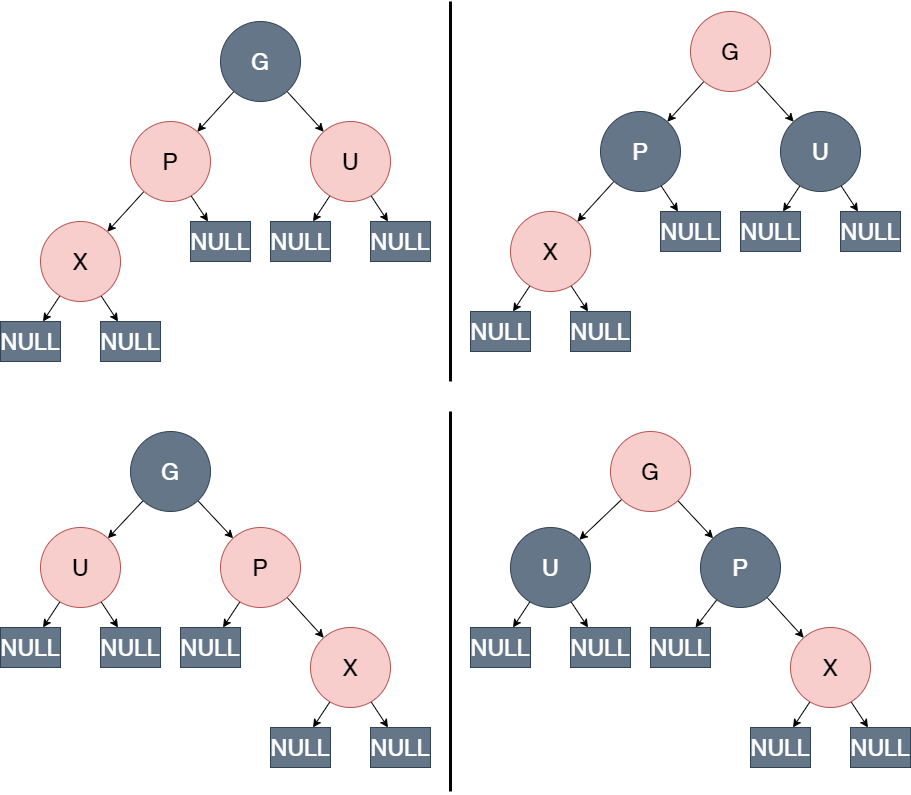

The diagram above was exported from draw.io. Its source (the exported page's mxGraphModel, read from the mxfile embedded in the PNG):
<mxGraphModel dx="2176" dy="1702" grid="1" gridSize="10" guides="1" tooltips="1" connect="1" arrows="1" fold="1" page="1" pageScale="1" pageWidth="1169" pageHeight="827" math="0" shadow="0">
  <root>
    <mxCell id="gZxUtQTHlmlUHCuWN5oK-0" />
    <mxCell id="gZxUtQTHlmlUHCuWN5oK-1" parent="gZxUtQTHlmlUHCuWN5oK-0" />
    <mxCell id="-dSNuFxvdsSxauxGhIXK-4" style="rounded=0;orthogonalLoop=1;jettySize=auto;html=1;fontSize=23;endArrow=classic;endFill=1;strokeWidth=1;" parent="gZxUtQTHlmlUHCuWN5oK-1" source="-dSNuFxvdsSxauxGhIXK-0" target="-dSNuFxvdsSxauxGhIXK-1" edge="1">
      <mxGeometry relative="1" as="geometry" />
    </mxCell>
    <mxCell id="-dSNuFxvdsSxauxGhIXK-5" style="edgeStyle=none;rounded=0;orthogonalLoop=1;jettySize=auto;html=1;fontSize=23;endArrow=classic;endFill=1;strokeWidth=1;" parent="gZxUtQTHlmlUHCuWN5oK-1" source="-dSNuFxvdsSxauxGhIXK-0" target="-dSNuFxvdsSxauxGhIXK-2" edge="1">
      <mxGeometry relative="1" as="geometry" />
    </mxCell>
    <mxCell id="-dSNuFxvdsSxauxGhIXK-0" value="G" style="ellipse;whiteSpace=wrap;html=1;aspect=fixed;fontSize=23;fillColor=#647687;fontColor=#ffffff;strokeColor=#314354;" parent="gZxUtQTHlmlUHCuWN5oK-1" vertex="1">
      <mxGeometry x="240" y="40" width="80" height="80" as="geometry" />
    </mxCell>
    <mxCell id="ab6qWIFniQdOo09dj0M1-7" style="edgeStyle=none;rounded=0;orthogonalLoop=1;jettySize=auto;html=1;fontSize=23;endArrow=classic;endFill=1;strokeWidth=1;" parent="gZxUtQTHlmlUHCuWN5oK-1" source="-dSNuFxvdsSxauxGhIXK-1" target="ab6qWIFniQdOo09dj0M1-1" edge="1">
      <mxGeometry relative="1" as="geometry" />
    </mxCell>
    <mxCell id="ab6qWIFniQdOo09dj0M1-8" style="edgeStyle=none;rounded=0;orthogonalLoop=1;jettySize=auto;html=1;fontSize=23;endArrow=classic;endFill=1;strokeWidth=1;" parent="gZxUtQTHlmlUHCuWN5oK-1" source="-dSNuFxvdsSxauxGhIXK-1" target="ab6qWIFniQdOo09dj0M1-2" edge="1">
      <mxGeometry relative="1" as="geometry" />
    </mxCell>
    <mxCell id="-dSNuFxvdsSxauxGhIXK-1" value="U" style="ellipse;whiteSpace=wrap;html=1;aspect=fixed;fontSize=23;fillColor=#f8cecc;strokeColor=#b85450;" parent="gZxUtQTHlmlUHCuWN5oK-1" vertex="1">
      <mxGeometry x="330" y="140" width="80" height="80" as="geometry" />
    </mxCell>
    <mxCell id="-dSNuFxvdsSxauxGhIXK-6" style="edgeStyle=none;rounded=0;orthogonalLoop=1;jettySize=auto;html=1;fontSize=23;endArrow=classic;endFill=1;strokeWidth=1;" parent="gZxUtQTHlmlUHCuWN5oK-1" source="-dSNuFxvdsSxauxGhIXK-2" target="-dSNuFxvdsSxauxGhIXK-3" edge="1">
      <mxGeometry relative="1" as="geometry" />
    </mxCell>
    <mxCell id="-dSNuFxvdsSxauxGhIXK-7" style="edgeStyle=none;rounded=0;orthogonalLoop=1;jettySize=auto;html=1;fontSize=23;endArrow=classic;endFill=1;strokeWidth=1;" parent="gZxUtQTHlmlUHCuWN5oK-1" source="-dSNuFxvdsSxauxGhIXK-2" target="ab6qWIFniQdOo09dj0M1-0" edge="1">
      <mxGeometry relative="1" as="geometry">
        <mxPoint x="290" y="280" as="targetPoint" />
      </mxGeometry>
    </mxCell>
    <mxCell id="-dSNuFxvdsSxauxGhIXK-2" value="P" style="ellipse;whiteSpace=wrap;html=1;aspect=fixed;fontSize=23;fillColor=#f8cecc;strokeColor=#b85450;" parent="gZxUtQTHlmlUHCuWN5oK-1" vertex="1">
      <mxGeometry x="150" y="140" width="80" height="80" as="geometry" />
    </mxCell>
    <mxCell id="ab6qWIFniQdOo09dj0M1-5" style="edgeStyle=none;rounded=0;orthogonalLoop=1;jettySize=auto;html=1;fontSize=23;endArrow=classic;endFill=1;strokeWidth=1;" parent="gZxUtQTHlmlUHCuWN5oK-1" source="-dSNuFxvdsSxauxGhIXK-3" target="ab6qWIFniQdOo09dj0M1-3" edge="1">
      <mxGeometry relative="1" as="geometry" />
    </mxCell>
    <mxCell id="ab6qWIFniQdOo09dj0M1-6" style="edgeStyle=none;rounded=0;orthogonalLoop=1;jettySize=auto;html=1;fontSize=23;endArrow=classic;endFill=1;strokeWidth=1;" parent="gZxUtQTHlmlUHCuWN5oK-1" source="-dSNuFxvdsSxauxGhIXK-3" target="ab6qWIFniQdOo09dj0M1-4" edge="1">
      <mxGeometry relative="1" as="geometry" />
    </mxCell>
    <mxCell id="-dSNuFxvdsSxauxGhIXK-3" value="X" style="ellipse;whiteSpace=wrap;html=1;aspect=fixed;fontSize=23;fillColor=#f8cecc;strokeColor=#b85450;" parent="gZxUtQTHlmlUHCuWN5oK-1" vertex="1">
      <mxGeometry x="60" y="240" width="80" height="80" as="geometry" />
    </mxCell>
    <mxCell id="ab6qWIFniQdOo09dj0M1-0" value="NULL" style="rounded=0;whiteSpace=wrap;html=1;fillColor=#647687;fontColor=#ffffff;strokeColor=#314354;fontSize=23;" parent="gZxUtQTHlmlUHCuWN5oK-1" vertex="1">
      <mxGeometry x="210" y="240" width="60" height="40" as="geometry" />
    </mxCell>
    <mxCell id="ab6qWIFniQdOo09dj0M1-1" value="NULL" style="rounded=0;whiteSpace=wrap;html=1;fillColor=#647687;fontColor=#ffffff;strokeColor=#314354;fontSize=23;" parent="gZxUtQTHlmlUHCuWN5oK-1" vertex="1">
      <mxGeometry x="290" y="240" width="60" height="40" as="geometry" />
    </mxCell>
    <mxCell id="ab6qWIFniQdOo09dj0M1-2" value="NULL" style="rounded=0;whiteSpace=wrap;html=1;fillColor=#647687;fontColor=#ffffff;strokeColor=#314354;fontSize=23;" parent="gZxUtQTHlmlUHCuWN5oK-1" vertex="1">
      <mxGeometry x="390" y="240" width="60" height="40" as="geometry" />
    </mxCell>
    <mxCell id="ab6qWIFniQdOo09dj0M1-3" value="NULL" style="rounded=0;whiteSpace=wrap;html=1;fillColor=#647687;fontColor=#ffffff;strokeColor=#314354;fontSize=23;" parent="gZxUtQTHlmlUHCuWN5oK-1" vertex="1">
      <mxGeometry x="120" y="340" width="60" height="40" as="geometry" />
    </mxCell>
    <mxCell id="ab6qWIFniQdOo09dj0M1-4" value="NULL" style="rounded=0;whiteSpace=wrap;html=1;fillColor=#647687;fontColor=#ffffff;strokeColor=#314354;fontSize=23;" parent="gZxUtQTHlmlUHCuWN5oK-1" vertex="1">
      <mxGeometry x="20" y="340" width="60" height="40" as="geometry" />
    </mxCell>
    <mxCell id="pAYFlwTTc1uaFqVSpeta-0" style="rounded=0;orthogonalLoop=1;jettySize=auto;html=1;fontSize=23;endArrow=classic;endFill=1;strokeWidth=1;" parent="gZxUtQTHlmlUHCuWN5oK-1" source="pAYFlwTTc1uaFqVSpeta-2" target="pAYFlwTTc1uaFqVSpeta-5" edge="1">
      <mxGeometry relative="1" as="geometry" />
    </mxCell>
    <mxCell id="pAYFlwTTc1uaFqVSpeta-1" style="edgeStyle=none;rounded=0;orthogonalLoop=1;jettySize=auto;html=1;fontSize=23;endArrow=classic;endFill=1;strokeWidth=1;" parent="gZxUtQTHlmlUHCuWN5oK-1" source="pAYFlwTTc1uaFqVSpeta-2" target="pAYFlwTTc1uaFqVSpeta-8" edge="1">
      <mxGeometry relative="1" as="geometry" />
    </mxCell>
    <mxCell id="pAYFlwTTc1uaFqVSpeta-2" value="G" style="ellipse;whiteSpace=wrap;html=1;aspect=fixed;fontSize=23;fillColor=#647687;fontColor=#ffffff;strokeColor=#314354;" parent="gZxUtQTHlmlUHCuWN5oK-1" vertex="1">
      <mxGeometry x="150" y="450" width="80" height="80" as="geometry" />
    </mxCell>
    <mxCell id="pAYFlwTTc1uaFqVSpeta-3" style="edgeStyle=none;rounded=0;orthogonalLoop=1;jettySize=auto;html=1;fontSize=23;endArrow=classic;endFill=1;strokeWidth=1;" parent="gZxUtQTHlmlUHCuWN5oK-1" source="pAYFlwTTc1uaFqVSpeta-5" target="pAYFlwTTc1uaFqVSpeta-13" edge="1">
      <mxGeometry relative="1" as="geometry" />
    </mxCell>
    <mxCell id="pAYFlwTTc1uaFqVSpeta-4" style="edgeStyle=none;rounded=0;orthogonalLoop=1;jettySize=auto;html=1;fontSize=23;endArrow=classic;endFill=1;strokeWidth=1;" parent="gZxUtQTHlmlUHCuWN5oK-1" source="pAYFlwTTc1uaFqVSpeta-5" target="pAYFlwTTc1uaFqVSpeta-14" edge="1">
      <mxGeometry relative="1" as="geometry" />
    </mxCell>
    <mxCell id="pAYFlwTTc1uaFqVSpeta-5" value="U" style="ellipse;whiteSpace=wrap;html=1;aspect=fixed;fontSize=23;fillColor=#f8cecc;strokeColor=#b85450;" parent="gZxUtQTHlmlUHCuWN5oK-1" vertex="1">
      <mxGeometry x="60" y="546" width="80" height="80" as="geometry" />
    </mxCell>
    <mxCell id="pAYFlwTTc1uaFqVSpeta-6" style="edgeStyle=none;rounded=0;orthogonalLoop=1;jettySize=auto;html=1;fontSize=23;endArrow=classic;endFill=1;strokeWidth=1;" parent="gZxUtQTHlmlUHCuWN5oK-1" source="pAYFlwTTc1uaFqVSpeta-8" target="pAYFlwTTc1uaFqVSpeta-11" edge="1">
      <mxGeometry relative="1" as="geometry" />
    </mxCell>
    <mxCell id="pAYFlwTTc1uaFqVSpeta-7" style="edgeStyle=none;rounded=0;orthogonalLoop=1;jettySize=auto;html=1;fontSize=23;endArrow=classic;endFill=1;strokeWidth=1;" parent="gZxUtQTHlmlUHCuWN5oK-1" source="pAYFlwTTc1uaFqVSpeta-8" target="pAYFlwTTc1uaFqVSpeta-12" edge="1">
      <mxGeometry relative="1" as="geometry">
        <mxPoint x="380" y="686" as="targetPoint" />
      </mxGeometry>
    </mxCell>
    <mxCell id="pAYFlwTTc1uaFqVSpeta-8" value="P" style="ellipse;whiteSpace=wrap;html=1;aspect=fixed;fontSize=23;fillColor=#f8cecc;strokeColor=#b85450;" parent="gZxUtQTHlmlUHCuWN5oK-1" vertex="1">
      <mxGeometry x="240" y="546" width="80" height="80" as="geometry" />
    </mxCell>
    <mxCell id="pAYFlwTTc1uaFqVSpeta-9" style="edgeStyle=none;rounded=0;orthogonalLoop=1;jettySize=auto;html=1;fontSize=23;endArrow=classic;endFill=1;strokeWidth=1;" parent="gZxUtQTHlmlUHCuWN5oK-1" source="pAYFlwTTc1uaFqVSpeta-11" target="pAYFlwTTc1uaFqVSpeta-15" edge="1">
      <mxGeometry relative="1" as="geometry" />
    </mxCell>
    <mxCell id="pAYFlwTTc1uaFqVSpeta-10" style="edgeStyle=none;rounded=0;orthogonalLoop=1;jettySize=auto;html=1;fontSize=23;endArrow=classic;endFill=1;strokeWidth=1;" parent="gZxUtQTHlmlUHCuWN5oK-1" source="pAYFlwTTc1uaFqVSpeta-11" target="pAYFlwTTc1uaFqVSpeta-16" edge="1">
      <mxGeometry relative="1" as="geometry" />
    </mxCell>
    <mxCell id="pAYFlwTTc1uaFqVSpeta-11" value="X" style="ellipse;whiteSpace=wrap;html=1;aspect=fixed;fontSize=23;fillColor=#f8cecc;strokeColor=#b85450;" parent="gZxUtQTHlmlUHCuWN5oK-1" vertex="1">
      <mxGeometry x="330" y="646" width="80" height="80" as="geometry" />
    </mxCell>
    <mxCell id="pAYFlwTTc1uaFqVSpeta-12" value="NULL" style="rounded=0;whiteSpace=wrap;html=1;fillColor=#647687;fontColor=#ffffff;strokeColor=#314354;fontSize=23;" parent="gZxUtQTHlmlUHCuWN5oK-1" vertex="1">
      <mxGeometry x="200" y="646" width="60" height="40" as="geometry" />
    </mxCell>
    <mxCell id="pAYFlwTTc1uaFqVSpeta-13" value="NULL" style="rounded=0;whiteSpace=wrap;html=1;fillColor=#647687;fontColor=#ffffff;strokeColor=#314354;fontSize=23;" parent="gZxUtQTHlmlUHCuWN5oK-1" vertex="1">
      <mxGeometry x="20" y="646" width="60" height="40" as="geometry" />
    </mxCell>
    <mxCell id="pAYFlwTTc1uaFqVSpeta-14" value="NULL" style="rounded=0;whiteSpace=wrap;html=1;fillColor=#647687;fontColor=#ffffff;strokeColor=#314354;fontSize=23;" parent="gZxUtQTHlmlUHCuWN5oK-1" vertex="1">
      <mxGeometry x="120" y="646" width="60" height="40" as="geometry" />
    </mxCell>
    <mxCell id="pAYFlwTTc1uaFqVSpeta-15" value="NULL" style="rounded=0;whiteSpace=wrap;html=1;fillColor=#647687;fontColor=#ffffff;strokeColor=#314354;fontSize=23;" parent="gZxUtQTHlmlUHCuWN5oK-1" vertex="1">
      <mxGeometry x="390" y="746" width="60" height="40" as="geometry" />
    </mxCell>
    <mxCell id="pAYFlwTTc1uaFqVSpeta-16" value="NULL" style="rounded=0;whiteSpace=wrap;html=1;fillColor=#647687;fontColor=#ffffff;strokeColor=#314354;fontSize=23;" parent="gZxUtQTHlmlUHCuWN5oK-1" vertex="1">
      <mxGeometry x="290" y="746" width="60" height="40" as="geometry" />
    </mxCell>
    <mxCell id="pAYFlwTTc1uaFqVSpeta-17" style="rounded=0;orthogonalLoop=1;jettySize=auto;html=1;fontSize=23;endArrow=classic;endFill=1;strokeWidth=1;" parent="gZxUtQTHlmlUHCuWN5oK-1" source="pAYFlwTTc1uaFqVSpeta-19" target="pAYFlwTTc1uaFqVSpeta-22" edge="1">
      <mxGeometry relative="1" as="geometry" />
    </mxCell>
    <mxCell id="pAYFlwTTc1uaFqVSpeta-18" style="edgeStyle=none;rounded=0;orthogonalLoop=1;jettySize=auto;html=1;fontSize=23;endArrow=classic;endFill=1;strokeWidth=1;" parent="gZxUtQTHlmlUHCuWN5oK-1" source="pAYFlwTTc1uaFqVSpeta-19" target="pAYFlwTTc1uaFqVSpeta-25" edge="1">
      <mxGeometry relative="1" as="geometry" />
    </mxCell>
    <mxCell id="pAYFlwTTc1uaFqVSpeta-19" value="G" style="ellipse;whiteSpace=wrap;html=1;aspect=fixed;fontSize=23;fillColor=#f8cecc;strokeColor=#b85450;" parent="gZxUtQTHlmlUHCuWN5oK-1" vertex="1">
      <mxGeometry x="710" y="30" width="80" height="80" as="geometry" />
    </mxCell>
    <mxCell id="pAYFlwTTc1uaFqVSpeta-20" style="edgeStyle=none;rounded=0;orthogonalLoop=1;jettySize=auto;html=1;fontSize=23;endArrow=classic;endFill=1;strokeWidth=1;" parent="gZxUtQTHlmlUHCuWN5oK-1" source="pAYFlwTTc1uaFqVSpeta-22" target="pAYFlwTTc1uaFqVSpeta-30" edge="1">
      <mxGeometry relative="1" as="geometry" />
    </mxCell>
    <mxCell id="pAYFlwTTc1uaFqVSpeta-21" style="edgeStyle=none;rounded=0;orthogonalLoop=1;jettySize=auto;html=1;fontSize=23;endArrow=classic;endFill=1;strokeWidth=1;" parent="gZxUtQTHlmlUHCuWN5oK-1" source="pAYFlwTTc1uaFqVSpeta-22" target="pAYFlwTTc1uaFqVSpeta-31" edge="1">
      <mxGeometry relative="1" as="geometry" />
    </mxCell>
    <mxCell id="pAYFlwTTc1uaFqVSpeta-22" value="U" style="ellipse;whiteSpace=wrap;html=1;aspect=fixed;fontSize=23;fillColor=#647687;strokeColor=#314354;fontColor=#ffffff;" parent="gZxUtQTHlmlUHCuWN5oK-1" vertex="1">
      <mxGeometry x="800" y="130" width="80" height="80" as="geometry" />
    </mxCell>
    <mxCell id="pAYFlwTTc1uaFqVSpeta-23" style="edgeStyle=none;rounded=0;orthogonalLoop=1;jettySize=auto;html=1;fontSize=23;endArrow=classic;endFill=1;strokeWidth=1;" parent="gZxUtQTHlmlUHCuWN5oK-1" source="pAYFlwTTc1uaFqVSpeta-25" target="pAYFlwTTc1uaFqVSpeta-28" edge="1">
      <mxGeometry relative="1" as="geometry" />
    </mxCell>
    <mxCell id="pAYFlwTTc1uaFqVSpeta-24" style="edgeStyle=none;rounded=0;orthogonalLoop=1;jettySize=auto;html=1;fontSize=23;endArrow=classic;endFill=1;strokeWidth=1;" parent="gZxUtQTHlmlUHCuWN5oK-1" source="pAYFlwTTc1uaFqVSpeta-25" target="pAYFlwTTc1uaFqVSpeta-29" edge="1">
      <mxGeometry relative="1" as="geometry">
        <mxPoint x="760" y="270" as="targetPoint" />
      </mxGeometry>
    </mxCell>
    <mxCell id="pAYFlwTTc1uaFqVSpeta-25" value="P" style="ellipse;whiteSpace=wrap;html=1;aspect=fixed;fontSize=23;fillColor=#647687;strokeColor=#314354;fontColor=#ffffff;" parent="gZxUtQTHlmlUHCuWN5oK-1" vertex="1">
      <mxGeometry x="620" y="130" width="80" height="80" as="geometry" />
    </mxCell>
    <mxCell id="pAYFlwTTc1uaFqVSpeta-26" style="edgeStyle=none;rounded=0;orthogonalLoop=1;jettySize=auto;html=1;fontSize=23;endArrow=classic;endFill=1;strokeWidth=1;" parent="gZxUtQTHlmlUHCuWN5oK-1" source="pAYFlwTTc1uaFqVSpeta-28" target="pAYFlwTTc1uaFqVSpeta-32" edge="1">
      <mxGeometry relative="1" as="geometry" />
    </mxCell>
    <mxCell id="pAYFlwTTc1uaFqVSpeta-27" style="edgeStyle=none;rounded=0;orthogonalLoop=1;jettySize=auto;html=1;fontSize=23;endArrow=classic;endFill=1;strokeWidth=1;" parent="gZxUtQTHlmlUHCuWN5oK-1" source="pAYFlwTTc1uaFqVSpeta-28" target="pAYFlwTTc1uaFqVSpeta-33" edge="1">
      <mxGeometry relative="1" as="geometry" />
    </mxCell>
    <mxCell id="pAYFlwTTc1uaFqVSpeta-28" value="X" style="ellipse;whiteSpace=wrap;html=1;aspect=fixed;fontSize=23;fillColor=#f8cecc;strokeColor=#b85450;" parent="gZxUtQTHlmlUHCuWN5oK-1" vertex="1">
      <mxGeometry x="530" y="230" width="80" height="80" as="geometry" />
    </mxCell>
    <mxCell id="pAYFlwTTc1uaFqVSpeta-29" value="NULL" style="rounded=0;whiteSpace=wrap;html=1;fillColor=#647687;fontColor=#ffffff;strokeColor=#314354;fontSize=23;" parent="gZxUtQTHlmlUHCuWN5oK-1" vertex="1">
      <mxGeometry x="680" y="230" width="60" height="40" as="geometry" />
    </mxCell>
    <mxCell id="pAYFlwTTc1uaFqVSpeta-30" value="NULL" style="rounded=0;whiteSpace=wrap;html=1;fillColor=#647687;fontColor=#ffffff;strokeColor=#314354;fontSize=23;" parent="gZxUtQTHlmlUHCuWN5oK-1" vertex="1">
      <mxGeometry x="760" y="230" width="60" height="40" as="geometry" />
    </mxCell>
    <mxCell id="pAYFlwTTc1uaFqVSpeta-31" value="NULL" style="rounded=0;whiteSpace=wrap;html=1;fillColor=#647687;fontColor=#ffffff;strokeColor=#314354;fontSize=23;" parent="gZxUtQTHlmlUHCuWN5oK-1" vertex="1">
      <mxGeometry x="860" y="230" width="60" height="40" as="geometry" />
    </mxCell>
    <mxCell id="pAYFlwTTc1uaFqVSpeta-32" value="NULL" style="rounded=0;whiteSpace=wrap;html=1;fillColor=#647687;fontColor=#ffffff;strokeColor=#314354;fontSize=23;" parent="gZxUtQTHlmlUHCuWN5oK-1" vertex="1">
      <mxGeometry x="590" y="330" width="60" height="40" as="geometry" />
    </mxCell>
    <mxCell id="pAYFlwTTc1uaFqVSpeta-33" value="NULL" style="rounded=0;whiteSpace=wrap;html=1;fillColor=#647687;fontColor=#ffffff;strokeColor=#314354;fontSize=23;" parent="gZxUtQTHlmlUHCuWN5oK-1" vertex="1">
      <mxGeometry x="490" y="330" width="60" height="40" as="geometry" />
    </mxCell>
    <mxCell id="pAYFlwTTc1uaFqVSpeta-34" style="rounded=0;orthogonalLoop=1;jettySize=auto;html=1;fontSize=23;endArrow=classic;endFill=1;strokeWidth=1;" parent="gZxUtQTHlmlUHCuWN5oK-1" source="pAYFlwTTc1uaFqVSpeta-36" target="pAYFlwTTc1uaFqVSpeta-39" edge="1">
      <mxGeometry relative="1" as="geometry" />
    </mxCell>
    <mxCell id="pAYFlwTTc1uaFqVSpeta-35" style="edgeStyle=none;rounded=0;orthogonalLoop=1;jettySize=auto;html=1;fontSize=23;endArrow=classic;endFill=1;strokeWidth=1;" parent="gZxUtQTHlmlUHCuWN5oK-1" source="pAYFlwTTc1uaFqVSpeta-36" target="pAYFlwTTc1uaFqVSpeta-42" edge="1">
      <mxGeometry relative="1" as="geometry" />
    </mxCell>
    <mxCell id="pAYFlwTTc1uaFqVSpeta-36" value="G" style="ellipse;whiteSpace=wrap;html=1;aspect=fixed;fontSize=23;fillColor=#f8cecc;strokeColor=#b85450;" parent="gZxUtQTHlmlUHCuWN5oK-1" vertex="1">
      <mxGeometry x="630" y="450" width="80" height="80" as="geometry" />
    </mxCell>
    <mxCell id="pAYFlwTTc1uaFqVSpeta-37" style="edgeStyle=none;rounded=0;orthogonalLoop=1;jettySize=auto;html=1;fontSize=23;endArrow=classic;endFill=1;strokeWidth=1;" parent="gZxUtQTHlmlUHCuWN5oK-1" source="pAYFlwTTc1uaFqVSpeta-39" target="pAYFlwTTc1uaFqVSpeta-47" edge="1">
      <mxGeometry relative="1" as="geometry" />
    </mxCell>
    <mxCell id="pAYFlwTTc1uaFqVSpeta-38" style="edgeStyle=none;rounded=0;orthogonalLoop=1;jettySize=auto;html=1;fontSize=23;endArrow=classic;endFill=1;strokeWidth=1;" parent="gZxUtQTHlmlUHCuWN5oK-1" source="pAYFlwTTc1uaFqVSpeta-39" target="pAYFlwTTc1uaFqVSpeta-48" edge="1">
      <mxGeometry relative="1" as="geometry" />
    </mxCell>
    <mxCell id="pAYFlwTTc1uaFqVSpeta-39" value="U" style="ellipse;whiteSpace=wrap;html=1;aspect=fixed;fontSize=23;fillColor=#647687;strokeColor=#314354;fontColor=#ffffff;" parent="gZxUtQTHlmlUHCuWN5oK-1" vertex="1">
      <mxGeometry x="530" y="546" width="80" height="80" as="geometry" />
    </mxCell>
    <mxCell id="pAYFlwTTc1uaFqVSpeta-40" style="edgeStyle=none;rounded=0;orthogonalLoop=1;jettySize=auto;html=1;fontSize=23;endArrow=classic;endFill=1;strokeWidth=1;" parent="gZxUtQTHlmlUHCuWN5oK-1" source="pAYFlwTTc1uaFqVSpeta-42" target="pAYFlwTTc1uaFqVSpeta-45" edge="1">
      <mxGeometry relative="1" as="geometry" />
    </mxCell>
    <mxCell id="pAYFlwTTc1uaFqVSpeta-41" style="edgeStyle=none;rounded=0;orthogonalLoop=1;jettySize=auto;html=1;fontSize=23;endArrow=classic;endFill=1;strokeWidth=1;" parent="gZxUtQTHlmlUHCuWN5oK-1" source="pAYFlwTTc1uaFqVSpeta-42" target="pAYFlwTTc1uaFqVSpeta-46" edge="1">
      <mxGeometry relative="1" as="geometry">
        <mxPoint x="860" y="686" as="targetPoint" />
      </mxGeometry>
    </mxCell>
    <mxCell id="pAYFlwTTc1uaFqVSpeta-42" value="P" style="ellipse;whiteSpace=wrap;html=1;aspect=fixed;fontSize=23;fillColor=#647687;strokeColor=#314354;fontColor=#ffffff;" parent="gZxUtQTHlmlUHCuWN5oK-1" vertex="1">
      <mxGeometry x="720" y="546" width="80" height="80" as="geometry" />
    </mxCell>
    <mxCell id="pAYFlwTTc1uaFqVSpeta-43" style="edgeStyle=none;rounded=0;orthogonalLoop=1;jettySize=auto;html=1;fontSize=23;endArrow=classic;endFill=1;strokeWidth=1;" parent="gZxUtQTHlmlUHCuWN5oK-1" source="pAYFlwTTc1uaFqVSpeta-45" target="pAYFlwTTc1uaFqVSpeta-49" edge="1">
      <mxGeometry relative="1" as="geometry" />
    </mxCell>
    <mxCell id="pAYFlwTTc1uaFqVSpeta-44" style="edgeStyle=none;rounded=0;orthogonalLoop=1;jettySize=auto;html=1;fontSize=23;endArrow=classic;endFill=1;strokeWidth=1;" parent="gZxUtQTHlmlUHCuWN5oK-1" source="pAYFlwTTc1uaFqVSpeta-45" target="pAYFlwTTc1uaFqVSpeta-50" edge="1">
      <mxGeometry relative="1" as="geometry" />
    </mxCell>
    <mxCell id="pAYFlwTTc1uaFqVSpeta-45" value="X" style="ellipse;whiteSpace=wrap;html=1;aspect=fixed;fontSize=23;fillColor=#f8cecc;strokeColor=#b85450;" parent="gZxUtQTHlmlUHCuWN5oK-1" vertex="1">
      <mxGeometry x="810" y="646" width="80" height="80" as="geometry" />
    </mxCell>
    <mxCell id="pAYFlwTTc1uaFqVSpeta-46" value="NULL" style="rounded=0;whiteSpace=wrap;html=1;fillColor=#647687;fontColor=#ffffff;strokeColor=#314354;fontSize=23;" parent="gZxUtQTHlmlUHCuWN5oK-1" vertex="1">
      <mxGeometry x="670" y="646" width="60" height="40" as="geometry" />
    </mxCell>
    <mxCell id="pAYFlwTTc1uaFqVSpeta-47" value="NULL" style="rounded=0;whiteSpace=wrap;html=1;fillColor=#647687;fontColor=#ffffff;strokeColor=#314354;fontSize=23;" parent="gZxUtQTHlmlUHCuWN5oK-1" vertex="1">
      <mxGeometry x="490" y="646" width="60" height="40" as="geometry" />
    </mxCell>
    <mxCell id="pAYFlwTTc1uaFqVSpeta-48" value="NULL" style="rounded=0;whiteSpace=wrap;html=1;fillColor=#647687;fontColor=#ffffff;strokeColor=#314354;fontSize=23;" parent="gZxUtQTHlmlUHCuWN5oK-1" vertex="1">
      <mxGeometry x="590" y="646" width="60" height="40" as="geometry" />
    </mxCell>
    <mxCell id="pAYFlwTTc1uaFqVSpeta-49" value="NULL" style="rounded=0;whiteSpace=wrap;html=1;fillColor=#647687;fontColor=#ffffff;strokeColor=#314354;fontSize=23;" parent="gZxUtQTHlmlUHCuWN5oK-1" vertex="1">
      <mxGeometry x="870" y="746" width="60" height="40" as="geometry" />
    </mxCell>
    <mxCell id="pAYFlwTTc1uaFqVSpeta-50" value="NULL" style="rounded=0;whiteSpace=wrap;html=1;fillColor=#647687;fontColor=#ffffff;strokeColor=#314354;fontSize=23;" parent="gZxUtQTHlmlUHCuWN5oK-1" vertex="1">
      <mxGeometry x="770" y="746" width="60" height="40" as="geometry" />
    </mxCell>
    <mxCell id="CwWzpwQmPbXpPm1D61Xr-0" value="" style="endArrow=none;html=1;rounded=0;fontSize=23;strokeWidth=3;" parent="gZxUtQTHlmlUHCuWN5oK-1" edge="1">
      <mxGeometry width="50" height="50" relative="1" as="geometry">
        <mxPoint x="470" y="400" as="sourcePoint" />
        <mxPoint x="470" y="20" as="targetPoint" />
      </mxGeometry>
    </mxCell>
    <mxCell id="CwWzpwQmPbXpPm1D61Xr-1" value="" style="endArrow=none;html=1;rounded=0;fontSize=23;strokeWidth=3;" parent="gZxUtQTHlmlUHCuWN5oK-1" edge="1">
      <mxGeometry width="50" height="50" relative="1" as="geometry">
        <mxPoint x="470" y="810" as="sourcePoint" />
        <mxPoint x="470" y="430" as="targetPoint" />
      </mxGeometry>
    </mxCell>
  </root>
</mxGraphModel>